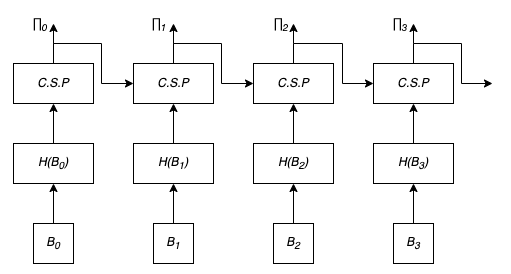

The diagram above was exported from draw.io. Its source (the exported page's mxGraphModel, read from the mxfile embedded in the PNG):
<mxGraphModel dx="605" dy="426" grid="1" gridSize="10" guides="1" tooltips="1" connect="1" arrows="1" fold="1" page="1" pageScale="1" pageWidth="827" pageHeight="1169" math="0" shadow="0">
  <root>
    <mxCell id="0" />
    <mxCell id="1" parent="0" />
    <mxCell id="2" value="" style="group" vertex="1" connectable="0" parent="1">
      <mxGeometry x="57" y="467" width="451" height="253" as="geometry" />
    </mxCell>
    <mxCell id="3" value="&lt;i&gt;H(&lt;span style=&quot;border-color: var(--border-color);&quot;&gt;B&lt;sub style=&quot;border-color: var(--border-color);&quot;&gt;0&lt;/sub&gt;&lt;/span&gt;)&lt;/i&gt;" style="rounded=0;whiteSpace=wrap;html=1;" vertex="1" parent="2">
      <mxGeometry x="3" y="133" width="80" height="40" as="geometry" />
    </mxCell>
    <mxCell id="4" value="" style="edgeStyle=orthogonalEdgeStyle;rounded=0;orthogonalLoop=1;jettySize=auto;html=1;" edge="1" parent="2" source="5" target="3">
      <mxGeometry relative="1" as="geometry" />
    </mxCell>
    <mxCell id="5" value="&lt;i&gt;B&lt;sub&gt;0&lt;/sub&gt;&lt;/i&gt;" style="rounded=0;whiteSpace=wrap;html=1;" vertex="1" parent="2">
      <mxGeometry x="23" y="213" width="40" height="40" as="geometry" />
    </mxCell>
    <mxCell id="6" value="" style="edgeStyle=orthogonalEdgeStyle;rounded=0;orthogonalLoop=1;jettySize=auto;html=1;" edge="1" parent="2" source="7">
      <mxGeometry relative="1" as="geometry">
        <mxPoint x="43" y="13" as="targetPoint" />
      </mxGeometry>
    </mxCell>
    <mxCell id="7" value="&lt;i&gt;C.S.P&lt;/i&gt;" style="rounded=0;whiteSpace=wrap;html=1;" vertex="1" parent="2">
      <mxGeometry x="3" y="53" width="80" height="40" as="geometry" />
    </mxCell>
    <mxCell id="8" value="" style="edgeStyle=orthogonalEdgeStyle;rounded=0;orthogonalLoop=1;jettySize=auto;html=1;" edge="1" parent="2" source="3" target="7">
      <mxGeometry relative="1" as="geometry" />
    </mxCell>
    <mxCell id="9" value="&lt;p style=&quot;margin: 0px; font-variant-numeric: normal; font-variant-east-asian: normal; font-variant-alternates: normal; font-kerning: auto; font-optical-sizing: auto; font-feature-settings: normal; font-variation-settings: normal; font-stretch: normal; line-height: normal; font-family: &amp;quot;Helvetica Neue&amp;quot;; text-align: start;&quot; class=&quot;p1&quot;&gt;&lt;i&gt;∏&lt;/i&gt;&lt;span style=&quot;font-variant-numeric: normal; font-variant-east-asian: normal; font-variant-alternates: normal; font-optical-sizing: auto; font-feature-settings: normal; font-variation-settings: normal; font-stretch: normal; line-height: normal; font-kerning: none;&quot; class=&quot;s2&quot;&gt;&lt;i&gt;&lt;sub&gt;0&lt;/sub&gt;&lt;/i&gt;&lt;/span&gt;&lt;/p&gt;" style="text;html=1;strokeColor=none;fillColor=none;align=center;verticalAlign=middle;whiteSpace=wrap;rounded=0;" vertex="1" parent="2">
      <mxGeometry width="60" height="30" as="geometry" />
    </mxCell>
    <mxCell id="10" value="&lt;i&gt;H(&lt;span style=&quot;border-color: var(--border-color);&quot;&gt;B&lt;sub style=&quot;border-color: var(--border-color);&quot;&gt;1&lt;/sub&gt;&lt;/span&gt;)&lt;/i&gt;" style="rounded=0;whiteSpace=wrap;html=1;" vertex="1" parent="2">
      <mxGeometry x="123" y="133" width="80" height="40" as="geometry" />
    </mxCell>
    <mxCell id="11" value="" style="edgeStyle=orthogonalEdgeStyle;rounded=0;orthogonalLoop=1;jettySize=auto;html=1;" edge="1" parent="2" source="12" target="10">
      <mxGeometry relative="1" as="geometry" />
    </mxCell>
    <mxCell id="12" value="&lt;i&gt;B&lt;sub&gt;1&lt;/sub&gt;&lt;/i&gt;" style="rounded=0;whiteSpace=wrap;html=1;" vertex="1" parent="2">
      <mxGeometry x="143" y="213" width="40" height="40" as="geometry" />
    </mxCell>
    <mxCell id="13" value="" style="edgeStyle=orthogonalEdgeStyle;rounded=0;orthogonalLoop=1;jettySize=auto;html=1;" edge="1" parent="2" source="14">
      <mxGeometry relative="1" as="geometry">
        <mxPoint x="163" y="13" as="targetPoint" />
      </mxGeometry>
    </mxCell>
    <mxCell id="14" value="&lt;i&gt;C.S.P&lt;/i&gt;" style="rounded=0;whiteSpace=wrap;html=1;" vertex="1" parent="2">
      <mxGeometry x="123" y="53" width="80" height="40" as="geometry" />
    </mxCell>
    <mxCell id="15" value="" style="edgeStyle=orthogonalEdgeStyle;rounded=0;orthogonalLoop=1;jettySize=auto;html=1;entryX=0;entryY=0.5;entryDx=0;entryDy=0;" edge="1" parent="2" source="9" target="14">
      <mxGeometry relative="1" as="geometry">
        <Array as="points">
          <mxPoint x="43" y="33" />
          <mxPoint x="91" y="33" />
          <mxPoint x="91" y="73" />
        </Array>
      </mxGeometry>
    </mxCell>
    <mxCell id="16" value="" style="edgeStyle=orthogonalEdgeStyle;rounded=0;orthogonalLoop=1;jettySize=auto;html=1;" edge="1" parent="2" source="10" target="14">
      <mxGeometry relative="1" as="geometry" />
    </mxCell>
    <mxCell id="17" value="&lt;p style=&quot;margin: 0px; font-variant-numeric: normal; font-variant-east-asian: normal; font-variant-alternates: normal; font-kerning: auto; font-optical-sizing: auto; font-feature-settings: normal; font-variation-settings: normal; font-stretch: normal; line-height: normal; font-family: &amp;quot;Helvetica Neue&amp;quot;; text-align: start;&quot; class=&quot;p1&quot;&gt;&lt;i&gt;∏&lt;/i&gt;&lt;span style=&quot;font-variant-numeric: normal; font-variant-east-asian: normal; font-variant-alternates: normal; font-optical-sizing: auto; font-feature-settings: normal; font-variation-settings: normal; font-stretch: normal; line-height: normal; font-kerning: none;&quot; class=&quot;s2&quot;&gt;&lt;i&gt;&lt;sub&gt;1&lt;/sub&gt;&lt;/i&gt;&lt;/span&gt;&lt;/p&gt;" style="text;html=1;strokeColor=none;fillColor=none;align=center;verticalAlign=middle;whiteSpace=wrap;rounded=0;" vertex="1" parent="2">
      <mxGeometry x="119" width="60" height="30" as="geometry" />
    </mxCell>
    <mxCell id="18" value="&lt;i&gt;H(&lt;span style=&quot;border-color: var(--border-color);&quot;&gt;B&lt;sub style=&quot;border-color: var(--border-color);&quot;&gt;2&lt;/sub&gt;&lt;/span&gt;)&lt;/i&gt;" style="rounded=0;whiteSpace=wrap;html=1;" vertex="1" parent="2">
      <mxGeometry x="243" y="133" width="80" height="40" as="geometry" />
    </mxCell>
    <mxCell id="19" value="" style="edgeStyle=orthogonalEdgeStyle;rounded=0;orthogonalLoop=1;jettySize=auto;html=1;" edge="1" parent="2" source="20" target="18">
      <mxGeometry relative="1" as="geometry" />
    </mxCell>
    <mxCell id="20" value="&lt;i&gt;B&lt;sub&gt;2&lt;/sub&gt;&lt;/i&gt;" style="rounded=0;whiteSpace=wrap;html=1;" vertex="1" parent="2">
      <mxGeometry x="263" y="213" width="40" height="40" as="geometry" />
    </mxCell>
    <mxCell id="21" value="" style="edgeStyle=orthogonalEdgeStyle;rounded=0;orthogonalLoop=1;jettySize=auto;html=1;" edge="1" parent="2" source="22">
      <mxGeometry relative="1" as="geometry">
        <mxPoint x="283" y="13" as="targetPoint" />
      </mxGeometry>
    </mxCell>
    <mxCell id="22" value="&lt;i&gt;C.S.P&lt;/i&gt;" style="rounded=0;whiteSpace=wrap;html=1;" vertex="1" parent="2">
      <mxGeometry x="243" y="53" width="80" height="40" as="geometry" />
    </mxCell>
    <mxCell id="23" value="" style="edgeStyle=orthogonalEdgeStyle;rounded=0;orthogonalLoop=1;jettySize=auto;html=1;" edge="1" parent="2" source="18" target="22">
      <mxGeometry relative="1" as="geometry" />
    </mxCell>
    <mxCell id="24" value="&lt;p style=&quot;margin: 0px; font-variant-numeric: normal; font-variant-east-asian: normal; font-variant-alternates: normal; font-kerning: auto; font-optical-sizing: auto; font-feature-settings: normal; font-variation-settings: normal; font-stretch: normal; line-height: normal; font-family: &amp;quot;Helvetica Neue&amp;quot;; text-align: start;&quot; class=&quot;p1&quot;&gt;&lt;i&gt;∏&lt;/i&gt;&lt;span style=&quot;font-variant-numeric: normal; font-variant-east-asian: normal; font-variant-alternates: normal; font-optical-sizing: auto; font-feature-settings: normal; font-variation-settings: normal; font-stretch: normal; line-height: normal; font-kerning: none;&quot; class=&quot;s2&quot;&gt;&lt;i&gt;&lt;sub&gt;2&lt;/sub&gt;&lt;/i&gt;&lt;/span&gt;&lt;/p&gt;" style="text;html=1;strokeColor=none;fillColor=none;align=center;verticalAlign=middle;whiteSpace=wrap;rounded=0;" vertex="1" parent="2">
      <mxGeometry x="241" width="60" height="30" as="geometry" />
    </mxCell>
    <mxCell id="25" value="&lt;i&gt;H(&lt;span style=&quot;border-color: var(--border-color);&quot;&gt;B&lt;sub style=&quot;border-color: var(--border-color);&quot;&gt;3&lt;/sub&gt;&lt;/span&gt;)&lt;/i&gt;" style="rounded=0;whiteSpace=wrap;html=1;" vertex="1" parent="2">
      <mxGeometry x="363" y="133" width="80" height="40" as="geometry" />
    </mxCell>
    <mxCell id="26" value="" style="edgeStyle=orthogonalEdgeStyle;rounded=0;orthogonalLoop=1;jettySize=auto;html=1;" edge="1" parent="2" source="27" target="25">
      <mxGeometry relative="1" as="geometry" />
    </mxCell>
    <mxCell id="27" value="&lt;i&gt;B&lt;sub&gt;3&lt;/sub&gt;&lt;/i&gt;" style="rounded=0;whiteSpace=wrap;html=1;" vertex="1" parent="2">
      <mxGeometry x="383" y="213" width="40" height="40" as="geometry" />
    </mxCell>
    <mxCell id="28" value="" style="edgeStyle=orthogonalEdgeStyle;rounded=0;orthogonalLoop=1;jettySize=auto;html=1;" edge="1" parent="2" source="29">
      <mxGeometry relative="1" as="geometry">
        <mxPoint x="403" y="13" as="targetPoint" />
      </mxGeometry>
    </mxCell>
    <mxCell id="29" value="&lt;i&gt;C.S.P&lt;/i&gt;" style="rounded=0;whiteSpace=wrap;html=1;" vertex="1" parent="2">
      <mxGeometry x="363" y="53" width="80" height="40" as="geometry" />
    </mxCell>
    <mxCell id="30" value="" style="edgeStyle=orthogonalEdgeStyle;rounded=0;orthogonalLoop=1;jettySize=auto;html=1;" edge="1" parent="2" source="25" target="29">
      <mxGeometry relative="1" as="geometry" />
    </mxCell>
    <mxCell id="31" value="&lt;p style=&quot;margin: 0px; font-variant-numeric: normal; font-variant-east-asian: normal; font-variant-alternates: normal; font-kerning: auto; font-optical-sizing: auto; font-feature-settings: normal; font-variation-settings: normal; font-stretch: normal; line-height: normal; font-family: &amp;quot;Helvetica Neue&amp;quot;; text-align: start;&quot; class=&quot;p1&quot;&gt;&lt;i&gt;∏&lt;/i&gt;&lt;span style=&quot;font-variant-numeric: normal; font-variant-east-asian: normal; font-variant-alternates: normal; font-optical-sizing: auto; font-feature-settings: normal; font-variation-settings: normal; font-stretch: normal; line-height: normal; font-kerning: none;&quot; class=&quot;s2&quot;&gt;&lt;i&gt;&lt;sub&gt;3&lt;/sub&gt;&lt;/i&gt;&lt;/span&gt;&lt;/p&gt;" style="text;html=1;strokeColor=none;fillColor=none;align=center;verticalAlign=middle;whiteSpace=wrap;rounded=0;" vertex="1" parent="2">
      <mxGeometry x="360" width="60" height="30" as="geometry" />
    </mxCell>
    <mxCell id="32" value="" style="edgeStyle=orthogonalEdgeStyle;rounded=0;orthogonalLoop=1;jettySize=auto;html=1;entryX=0;entryY=0.5;entryDx=0;entryDy=0;" edge="1" parent="2">
      <mxGeometry relative="1" as="geometry">
        <mxPoint x="283" y="33" as="sourcePoint" />
        <mxPoint x="363" y="73" as="targetPoint" />
        <Array as="points">
          <mxPoint x="332" y="33" />
          <mxPoint x="332" y="73" />
        </Array>
      </mxGeometry>
    </mxCell>
    <mxCell id="33" value="" style="edgeStyle=orthogonalEdgeStyle;rounded=0;orthogonalLoop=1;jettySize=auto;html=1;entryX=0;entryY=0.5;entryDx=0;entryDy=0;" edge="1" parent="2">
      <mxGeometry relative="1" as="geometry">
        <mxPoint x="403" y="33" as="sourcePoint" />
        <mxPoint x="482" y="73" as="targetPoint" />
        <Array as="points">
          <mxPoint x="451" y="33" />
          <mxPoint x="451" y="73" />
        </Array>
      </mxGeometry>
    </mxCell>
    <mxCell id="34" value="" style="edgeStyle=orthogonalEdgeStyle;rounded=0;orthogonalLoop=1;jettySize=auto;html=1;entryX=0;entryY=0.5;entryDx=0;entryDy=0;" edge="1" parent="2">
      <mxGeometry relative="1" as="geometry">
        <mxPoint x="163" y="30" as="sourcePoint" />
        <mxPoint x="243" y="73" as="targetPoint" />
        <Array as="points">
          <mxPoint x="163" y="33" />
          <mxPoint x="211" y="33" />
          <mxPoint x="211" y="73" />
        </Array>
      </mxGeometry>
    </mxCell>
  </root>
</mxGraphModel>